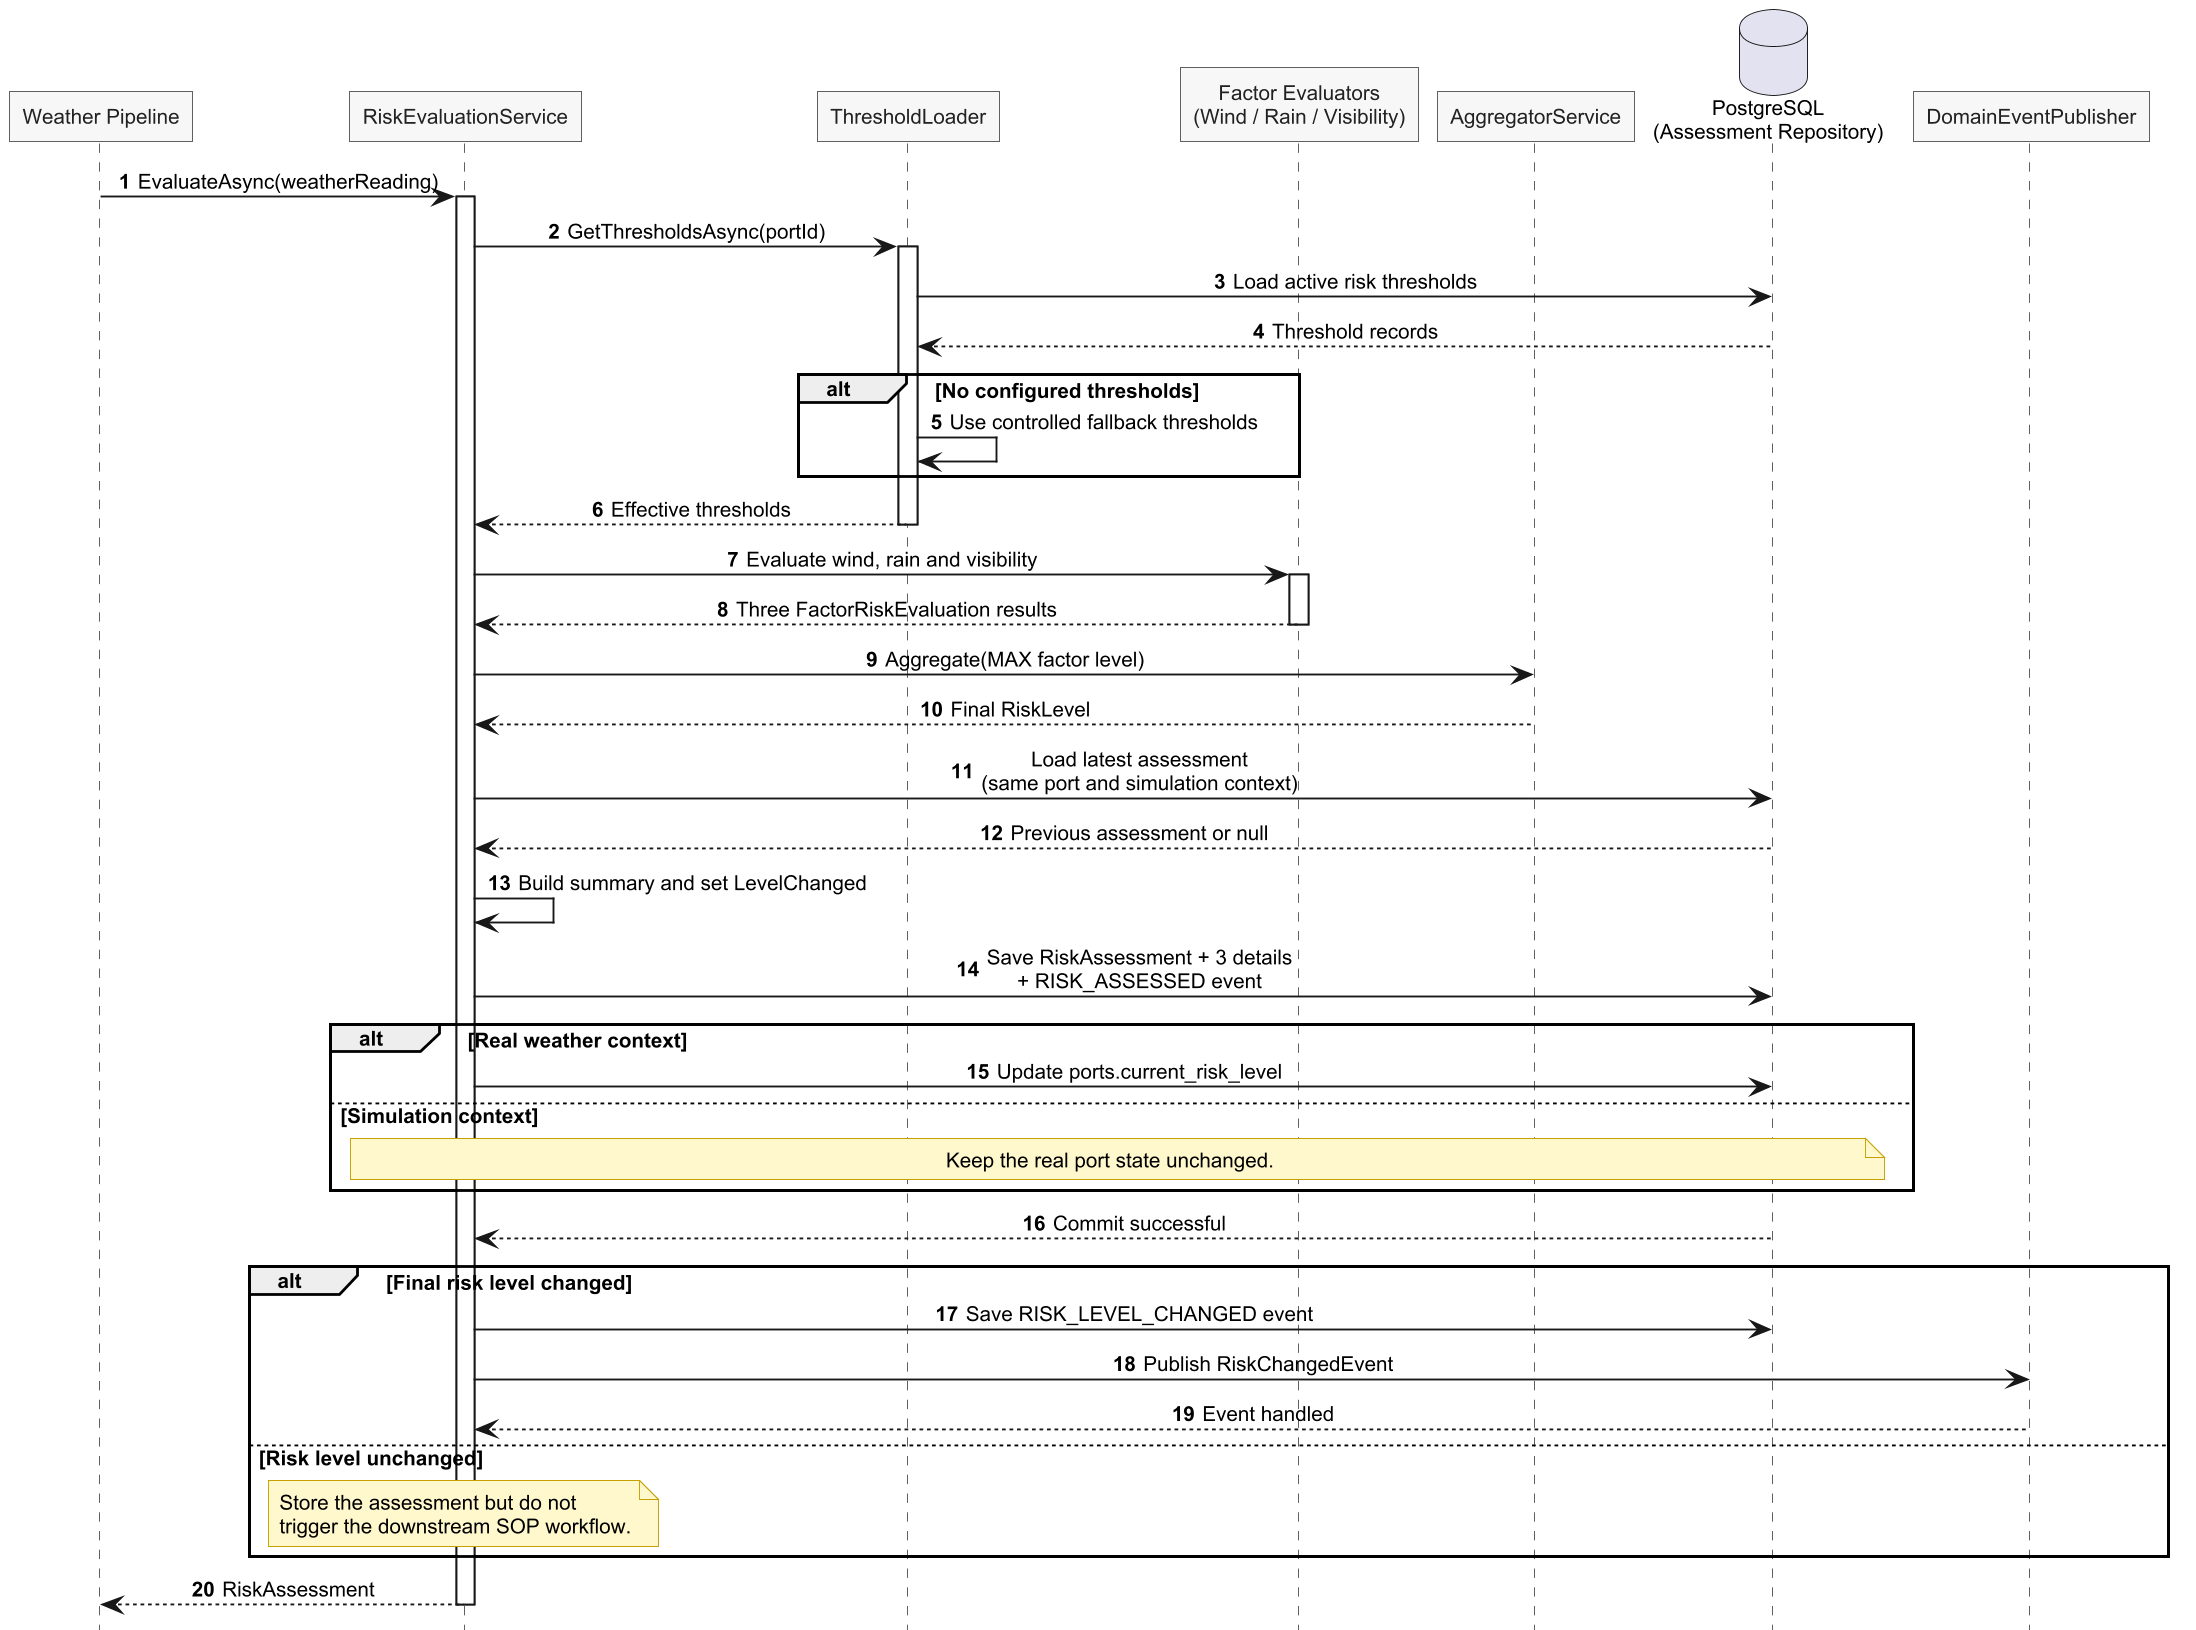

The diagram above was rendered by PlantUML. Its source (embedded in the PNG):
@startuml

skinparam backgroundColor white
skinparam shadowing false
skinparam roundcorner 0
skinparam dpi 180
skinparam defaultFontName Arial
skinparam defaultFontSize 11
skinparam sequenceMessageAlign center
skinparam sequenceArrowThickness 1
skinparam sequenceLifeLineBorderColor #555555
skinparam sequenceLifeLineBackgroundColor white
skinparam participantBorderColor #555555
skinparam participantBackgroundColor #F7F7F7
skinparam participantFontColor #222222
skinparam groupBorderColor #777777
skinparam groupBackgroundColor #FFFDEB
skinparam noteBorderColor #C5A000
skinparam noteBackgroundColor #FFF8CC
hide footbox
autonumber

participant "Weather Pipeline" as Caller
participant "RiskEvaluationService" as Risk
participant "ThresholdLoader" as Thresholds
participant "Factor Evaluators\n(Wind / Rain / Visibility)" as Evaluators
participant "AggregatorService" as Aggregator
database "PostgreSQL\n(Assessment Repository)" as DB
participant "DomainEventPublisher" as Publisher

Caller -> Risk : EvaluateAsync(weatherReading)
activate Risk
Risk -> Thresholds : GetThresholdsAsync(portId)
activate Thresholds
Thresholds -> DB : Load active risk thresholds
DB --> Thresholds : Threshold records
alt No configured thresholds
  Thresholds -> Thresholds : Use controlled fallback thresholds
end
Thresholds --> Risk : Effective thresholds
deactivate Thresholds

Risk -> Evaluators : Evaluate wind, rain and visibility
activate Evaluators
Evaluators --> Risk : Three FactorRiskEvaluation results
deactivate Evaluators
Risk -> Aggregator : Aggregate(MAX factor level)
Aggregator --> Risk : Final RiskLevel

Risk -> DB : Load latest assessment\n(same port and simulation context)
DB --> Risk : Previous assessment or null
Risk -> Risk : Build summary and set LevelChanged
Risk -> DB : Save RiskAssessment + 3 details\n+ RISK_ASSESSED event

alt Real weather context
  Risk -> DB : Update ports.current_risk_level
else Simulation context
  note over Risk,DB
    Keep the real port state unchanged.
  end note
end

DB --> Risk : Commit successful

alt Final risk level changed
  Risk -> DB : Save RISK_LEVEL_CHANGED event
  Risk -> Publisher : Publish RiskChangedEvent
  Publisher --> Risk : Event handled
else Risk level unchanged
  note over Risk
    Store the assessment but do not
    trigger the downstream SOP workflow.
  end note
end

Risk --> Caller : RiskAssessment
deactivate Risk
@enduml